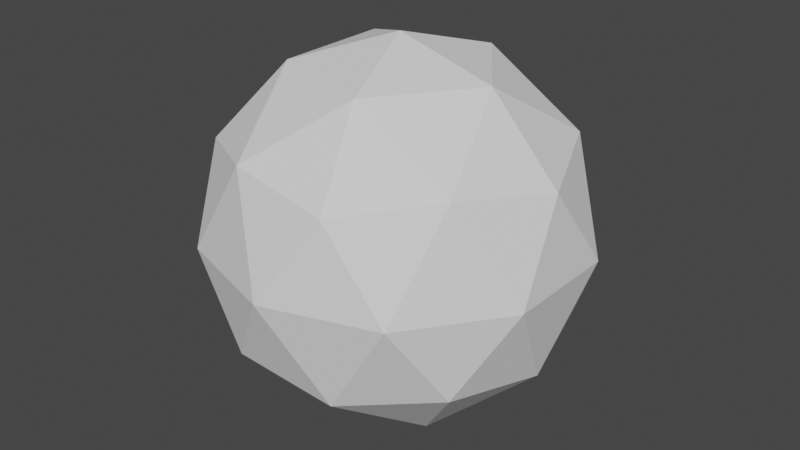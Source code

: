 # Source: Sphere_Bullet_Gorilla.blend  (saved by Blender 2.93.20; exported with 4.5.12 LTS)
import bpy
from mathutils import Matrix  # noqa: F401  (used for matrix-valued properties, if any)

bpy.ops.wm.read_factory_settings(use_empty=True)
scene = bpy.context.scene
scene.name = 'Scene'

# ---- collections
col_collection = bpy.data.collections.new('Collection'); scene.collection.children.link(col_collection)

# ---- world
world_world = bpy.data.worlds.new('World'); scene.world = world_world
world_world.use_nodes = True; world_world.node_tree.nodes.clear()
_N = world_world.node_tree.nodes; _L = world_world.node_tree.links
n0 = _N.new('ShaderNodeOutputWorld'); n0.name = 'World Output'; n0.location = (300, 300)
n1 = _N.new('ShaderNodeBackground'); n1.name = 'Background'; n1.location = (10, 300)
n1.inputs[0].default_value = (0.05088, 0.05088, 0.05088, 1.0)
_L.new(n1.outputs[0], n0.inputs[0])
n0.is_active_output = True
world_world.color = (0.05088, 0.05088, 0.05088)
world_world.use_sun_shadow = False
world_world.sun_shadow_jitter_overblur = 0.0

# ---- meshes
me_icosphere = bpy.data.meshes.new('Icosphere')
me_icosphere.from_pydata([(0.0, 0.0, -1.0), (0.7236, -0.5257, -0.4472), (-0.2764, -0.8506, -0.4472), (-0.8944, 0.0, -0.4472), (-0.2764, 0.8506, -0.4472), (0.7236, 0.5257, -0.4472), (0.2764, -0.8506, 0.4472), (-0.7236, -0.5257, 0.4472), (-0.7236, 0.5257, 0.4472), (0.2764, 0.8506, 0.4472), (0.8944, 0.0, 0.4472), (0.0, 0.0, 1.0), (-0.1625, -0.5, -0.8507), (0.4253, -0.309, -0.8507), (0.2629, -0.809, -0.5257), (0.8506, 0.0, -0.5257), (0.4253, 0.309, -0.8507), (-0.5257, 0.0, -0.8507), (-0.6882, -0.5, -0.5257), (-0.1625, 0.5, -0.8507), (-0.6882, 0.5, -0.5257), (0.2629, 0.809, -0.5257), (0.9511, -0.309, 0.0), (0.9511, 0.309, 0.0), (0.0, -1.0, 0.0), (0.5878, -0.809, 0.0), (-0.9511, -0.309, 0.0), (-0.5878, -0.809, 0.0), (-0.5878, 0.809, 0.0), (-0.9511, 0.309, 0.0), (0.5878, 0.809, 0.0), (0.0, 1.0, 0.0), (0.6882, -0.5, 0.5257), (-0.2629, -0.809, 0.5257), (-0.8506, 0.0, 0.5257), (-0.2629, 0.809, 0.5257), (0.6882, 0.5, 0.5257), (0.1625, -0.5, 0.8507), (0.5257, 0.0, 0.8507), (-0.4253, -0.309, 0.8507), (-0.4253, 0.309, 0.8507), (0.1625, 0.5, 0.8507)], [], [(0, 13, 12), (1, 13, 15), (0, 12, 17), (0, 17, 19), (0, 19, 16), (1, 15, 22), (2, 14, 24), (3, 18, 26), (4, 20, 28), (5, 21, 30), (1, 22, 25), (2, 24, 27), (3, 26, 29), (4, 28, 31), (5, 30, 23), (6, 32, 37), (7, 33, 39), (8, 34, 40), (9, 35, 41), (10, 36, 38), (38, 41, 11), (38, 36, 41), (36, 9, 41), (41, 40, 11), (41, 35, 40), (35, 8, 40), (40, 39, 11), (40, 34, 39), (34, 7, 39), (39, 37, 11), (39, 33, 37), (33, 6, 37), (37, 38, 11), (37, 32, 38), (32, 10, 38), (23, 36, 10), (23, 30, 36), (30, 9, 36), (31, 35, 9), (31, 28, 35), (28, 8, 35), (29, 34, 8), (29, 26, 34), (26, 7, 34), (27, 33, 7), (27, 24, 33), (24, 6, 33), (25, 32, 6), (25, 22, 32), (22, 10, 32), (30, 31, 9), (30, 21, 31), (21, 4, 31), (28, 29, 8), (28, 20, 29), (20, 3, 29), (26, 27, 7), (26, 18, 27), (18, 2, 27), (24, 25, 6), (24, 14, 25), (14, 1, 25), (22, 23, 10), (22, 15, 23), (15, 5, 23), (16, 21, 5), (16, 19, 21), (19, 4, 21), (19, 20, 4), (19, 17, 20), (17, 3, 20), (17, 18, 3), (17, 12, 18), (12, 2, 18), (15, 16, 5), (15, 13, 16), (13, 0, 16), (12, 14, 2), (12, 13, 14), (13, 1, 14)])
_uv = me_icosphere.uv_layers.new(name='UVMap')
_uv.uv.foreach_set('vector', [0.1818, 0.0, 0.2273, 0.07873, 0.1364, 0.07873, 0.2727, 0.1575, 0.3182, 0.07873, 0.3636, 0.1575, 0.9091, 0.0, 0.9545, 0.07873, 0.8636, 0.07873, 0.7273, 0.0, 0.7727, 0.07873, 0.6818, 0.07873, 0.5455, 0.0, 0.5909, 0.07873, 0.5, 0.07873, 0.2727, 0.1575, 0.3636, 0.1575, 0.3182, 0.2362, 0.09091, 0.1575, 0.1818, 0.1575, 0.1364, 0.2362, 0.8182, 0.1575, 0.9091, 0.1575, 0.8636, 0.2362, 0.6364, 0.1575, 0.7273, 0.1575, 0.6818, 0.2362, 0.4545, 0.1575, 0.5455, 0.1575, 0.5, 0.2362, 0.2727, 0.1575, 0.3182, 0.2362, 0.2273, 0.2362, 0.09091, 0.1575, 0.1364, 0.2362, 0.04546, 0.2362, 0.8182, 0.1575, 0.8636, 0.2362, 0.7727, 0.2362, 0.6364, 0.1575, 0.6818, 0.2362, 0.5909, 0.2362, 0.4545, 0.1575, 0.5, 0.2362, 0.4091, 0.2362, 0.1818, 0.3149, 0.2727, 0.3149, 0.2273, 0.3937, 0.0, 0.3149, 0.09091, 0.3149, 0.04546, 0.3937, 0.7273, 0.3149, 0.8182, 0.3149, 0.7727, 0.3937, 0.5455, 0.3149, 0.6364, 0.3149, 0.5909, 0.3937, 0.3636, 0.3149, 0.4545, 0.3149, 0.4091, 0.3937, 0.4091, 0.3937, 0.5, 0.3937, 0.4545, 0.4724, 0.4091, 0.3937, 0.4545, 0.3149, 0.5, 0.3937, 0.4545, 0.3149, 0.5455, 0.3149, 0.5, 0.3937, 0.5909, 0.3937, 0.6818, 0.3937, 0.6364, 0.4724, 0.5909, 0.3937, 0.6364, 0.3149, 0.6818, 0.3937, 0.6364, 0.3149, 0.7273, 0.3149, 0.6818, 0.3937, 0.7727, 0.3937, 0.8636, 0.3937, 0.8182, 0.4724, 0.7727, 0.3937, 0.8182, 0.3149, 0.8636, 0.3937, 0.8182, 0.3149, 0.9091, 0.3149, 0.8636, 0.3937, 0.04546, 0.3937, 0.1364, 0.3937, 0.09091, 0.4724, 0.04546, 0.3937, 0.09091, 0.3149, 0.1364, 0.3937, 0.09091, 0.3149, 0.1818, 0.3149, 0.1364, 0.3937, 0.2273, 0.3937, 0.3182, 0.3937, 0.2727, 0.4724, 0.2273, 0.3937, 0.2727, 0.3149, 0.3182, 0.3937, 0.2727, 0.3149, 0.3636, 0.3149, 0.3182, 0.3937, 0.4091, 0.2362, 0.4545, 0.3149, 0.3636, 0.3149, 0.4091, 0.2362, 0.5, 0.2362, 0.4545, 0.3149, 0.5, 0.2362, 0.5455, 0.3149, 0.4545, 0.3149, 0.5909, 0.2362, 0.6364, 0.3149, 0.5455, 0.3149, 0.5909, 0.2362, 0.6818, 0.2362, 0.6364, 0.3149, 0.6818, 0.2362, 0.7273, 0.3149, 0.6364, 0.3149, 0.7727, 0.2362, 0.8182, 0.3149, 0.7273, 0.3149, 0.7727, 0.2362, 0.8636, 0.2362, 0.8182, 0.3149, 0.8636, 0.2362, 0.9091, 0.3149, 0.8182, 0.3149, 0.04546, 0.2362, 0.09091, 0.3149, 0.0, 0.3149, 0.04546, 0.2362, 0.1364, 0.2362, 0.09091, 0.3149, 0.1364, 0.2362, 0.1818, 0.3149, 0.09091, 0.3149, 0.2273, 0.2362, 0.2727, 0.3149, 0.1818, 0.3149, 0.2273, 0.2362, 0.3182, 0.2362, 0.2727, 0.3149, 0.3182, 0.2362, 0.3636, 0.3149, 0.2727, 0.3149, 0.5, 0.2362, 0.5909, 0.2362, 0.5455, 0.3149, 0.5, 0.2362, 0.5455, 0.1575, 0.5909, 0.2362, 0.5455, 0.1575, 0.6364, 0.1575, 0.5909, 0.2362, 0.6818, 0.2362, 0.7727, 0.2362, 0.7273, 0.3149, 0.6818, 0.2362, 0.7273, 0.1575, 0.7727, 0.2362, 0.7273, 0.1575, 0.8182, 0.1575, 0.7727, 0.2362, 0.8636, 0.2362, 0.9545, 0.2362, 0.9091, 0.3149, 0.8636, 0.2362, 0.9091, 0.1575, 0.9545, 0.2362, 0.9091, 0.1575, 1.0, 0.1575, 0.9545, 0.2362, 0.1364, 0.2362, 0.2273, 0.2362, 0.1818, 0.3149, 0.1364, 0.2362, 0.1818, 0.1575, 0.2273, 0.2362, 0.1818, 0.1575, 0.2727, 0.1575, 0.2273, 0.2362, 0.3182, 0.2362, 0.4091, 0.2362, 0.3636, 0.3149, 0.3182, 0.2362, 0.3636, 0.1575, 0.4091, 0.2362, 0.3636, 0.1575, 0.4545, 0.1575, 0.4091, 0.2362, 0.5, 0.07873, 0.5455, 0.1575, 0.4545, 0.1575, 0.5, 0.07873, 0.5909, 0.07873, 0.5455, 0.1575, 0.5909, 0.07873, 0.6364, 0.1575, 0.5455, 0.1575, 0.6818, 0.07873, 0.7273, 0.1575, 0.6364, 0.1575, 0.6818, 0.07873, 0.7727, 0.07873, 0.7273, 0.1575, 0.7727, 0.07873, 0.8182, 0.1575, 0.7273, 0.1575, 0.8636, 0.07873, 0.9091, 0.1575, 0.8182, 0.1575, 0.8636, 0.07873, 0.9545, 0.07873, 0.9091, 0.1575, 0.9545, 0.07873, 1.0, 0.1575, 0.9091, 0.1575, 0.3636, 0.1575, 0.4091, 0.07873, 0.4545, 0.1575, 0.3636, 0.1575, 0.3182, 0.07873, 0.4091, 0.07873, 0.3182, 0.07873, 0.3636, 0.0, 0.4091, 0.07873, 0.1364, 0.07873, 0.1818, 0.1575, 0.09091, 0.1575, 0.1364, 0.07873, 0.2273, 0.07873, 0.1818, 0.1575, 0.2273, 0.07873, 0.2727, 0.1575, 0.1818, 0.1575])
me_icosphere.use_remesh_fix_poles = True
me_icosphere.use_remesh_preserve_attributes = False
me_icosphere.update()

# ---- objects
ob_icosphere = bpy.data.objects.new('Icosphere', me_icosphere)

# ---- transforms, parenting, visibility, modifiers, constraints
ob_icosphere.location = (0.0, 0.0, 0.0)

# ---- collection membership
col_collection.objects.link(ob_icosphere)

# ---- scene / render settings (as saved in the file)
scene.frame_start = 1; scene.frame_end = 250; scene.frame_set(1)
scene.render.engine = 'BLENDER_EEVEE_NEXT'
scene.cycles.use_denoising = False
scene.cycles.samples = 128
scene.cycles.sampling_pattern = 'TABULATED_SOBOL'
scene.cycles.use_adaptive_sampling = False
scene.cycles.use_light_tree = False
scene.view_settings.view_transform = 'Filmic'
bpy.context.view_layer.update()

# ---- added for rendering (the .blend has no active camera and no usable light): camera, sun
cam_auto = bpy.data.cameras.new('AutoCamera')
cam_auto.lens = 50.0
cam_auto.sensor_width = 36.0
cam_auto.clip_end = 1000.0
ob_auto_camera = bpy.data.objects.new('AutoCamera', cam_auto)
scene.collection.objects.link(ob_auto_camera)
ob_auto_camera.location = (3.15365, -3.78438, 2.52292)
ob_auto_camera.rotation_euler = (1.09748, -7.21219e-08, 0.694738)
scene.camera = ob_auto_camera
light_auto_sun = bpy.data.lights.new('AutoSun', 'SUN')
light_auto_sun.energy = 3.0
light_auto_sun.angle = 0.0523599
ob_auto_sun = bpy.data.objects.new('AutoSun', light_auto_sun)
scene.collection.objects.link(ob_auto_sun)
ob_auto_sun.rotation_euler = (0.872665, 0.174533, 0.523599)
bpy.context.view_layer.update()
